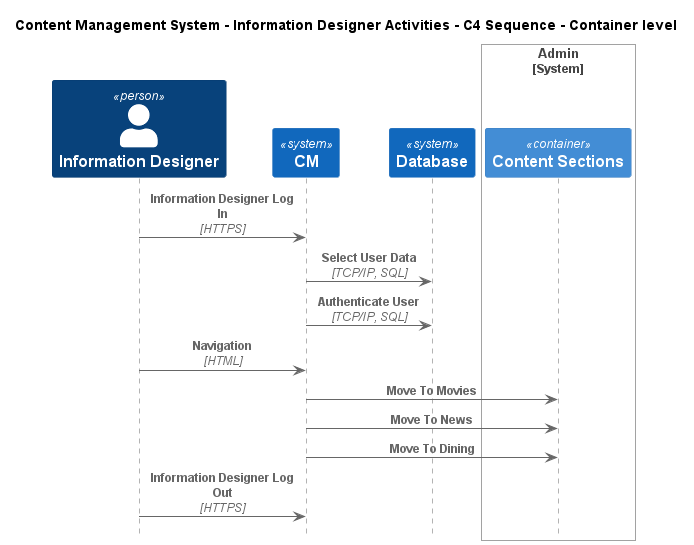

The diagram above was rendered by PlantUML. Its source (embedded in the PNG):
@startuml
!include ..\..\..\.c4s\C4_Sequence.puml

title Content Management System - Information Designer Activities - C4 Sequence - Container level

Person(ContentManagementSystem.Actors.InformationDesigner, "Information Designer", "The information designer decides what navigational links are available from every document on the page.")
System(ContentManagementSystem.SoftwareSystems.CM, "CM", "Content Management System is used to manage the process of creating, organizing, editing, and publishing digital content.")
System(ContentManagementSystem.SoftwareSystems.Database, "Database", "Stores user registration information, data, access logs, etc.")

System_Boundary(ContentManagementSystem.SoftwareSystems.Admin, "Admin")
    Container(ContentManagementSystem.SoftwareSystems.Admin.Containers.ContentSections, "Content Sections", "", "Content-Sections are primarily used for content classification, helping the CMS organize and manage different types of information, ensuring a clear structure for easy retrieval and display.")
Boundary_End()

Rel(ContentManagementSystem.Actors.InformationDesigner, ContentManagementSystem.SoftwareSystems.CM, "Information Designer Log In", "HTTPS")
Rel(ContentManagementSystem.SoftwareSystems.CM, ContentManagementSystem.SoftwareSystems.Database, "Select User Data", "TCP/IP, SQL")
Rel(ContentManagementSystem.SoftwareSystems.CM, ContentManagementSystem.SoftwareSystems.Database, "Authenticate User", "TCP/IP, SQL")
Rel(ContentManagementSystem.Actors.InformationDesigner, ContentManagementSystem.SoftwareSystems.CM, "Navigation", "HTML")
Rel(ContentManagementSystem.SoftwareSystems.CM, ContentManagementSystem.SoftwareSystems.Admin.Containers.ContentSections, "Move To Movies")
Rel(ContentManagementSystem.SoftwareSystems.CM, ContentManagementSystem.SoftwareSystems.Admin.Containers.ContentSections, "Move To News")
Rel(ContentManagementSystem.SoftwareSystems.CM, ContentManagementSystem.SoftwareSystems.Admin.Containers.ContentSections, "Move To Dining")
Rel(ContentManagementSystem.Actors.InformationDesigner, ContentManagementSystem.SoftwareSystems.CM, "Information Designer Log Out", "HTTPS")


@enduml